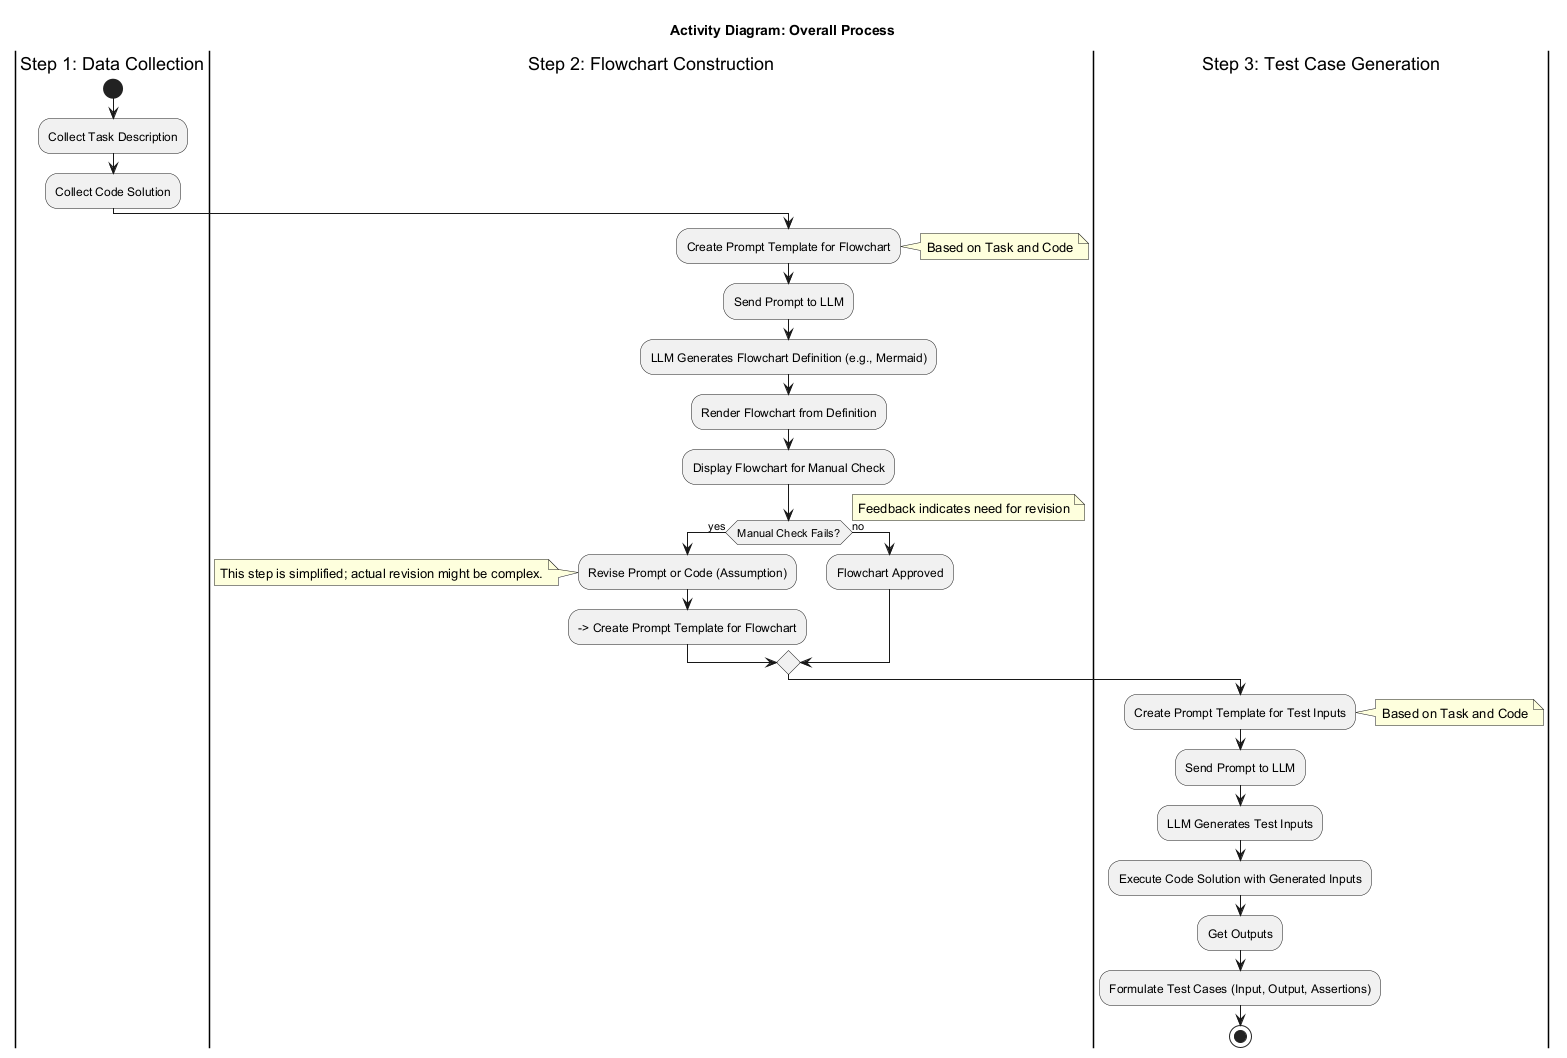

The diagram above was rendered by PlantUML. Its source (embedded in the PNG):
@startuml
title Activity Diagram: Overall Process

|Step 1: Data Collection|
start
:Collect Task Description;
:Collect Code Solution;

|Step 2: Flowchart Construction|
:Create Prompt Template for Flowchart;
note right: Based on Task and Code
:Send Prompt to LLM;
:LLM Generates Flowchart Definition (e.g., Mermaid);
:Render Flowchart from Definition;
:Display Flowchart for Manual Check;
if (Manual Check Fails?) then (yes)
  note right: Feedback indicates need for revision
  :Revise Prompt or Code (Assumption);
  note left: This step is simplified; actual revision might be complex.
  --> Create Prompt Template for Flowchart
else (no)
  :Flowchart Approved;
endif

|Step 3: Test Case Generation|
:Create Prompt Template for Test Inputs;
note right: Based on Task and Code
:Send Prompt to LLM;
:LLM Generates Test Inputs;
:Execute Code Solution with Generated Inputs;
:Get Outputs;
:Formulate Test Cases (Input, Output, Assertions);
stop

@enduml